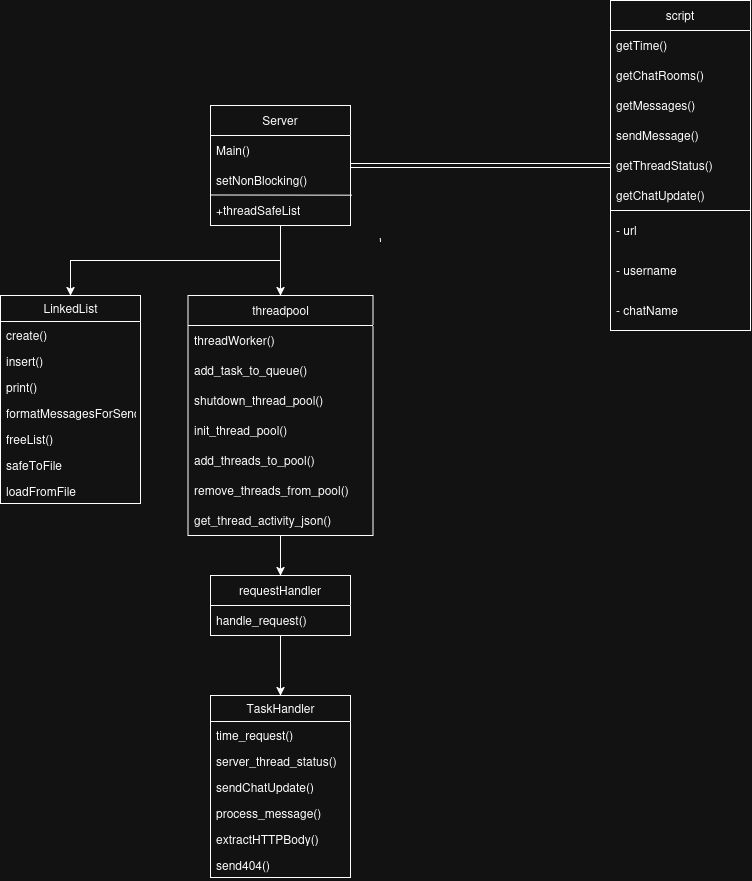

The diagram above was exported from draw.io. Its source (the exported page's mxGraphModel, read from the mxfile embedded in the PNG):
<mxGraphModel dx="1748" dy="2356" grid="1" gridSize="10" guides="1" tooltips="1" connect="1" arrows="1" fold="1" page="1" pageScale="1" pageWidth="850" pageHeight="1100" math="0" shadow="0">
  <root>
    <mxCell id="0" />
    <mxCell id="1" parent="0" />
    <mxCell id="pD_n94yUIqtjYhEorS_J-2" value="" style="endArrow=none;html=1;rounded=0;entryX=0.999;entryY=0.446;entryDx=0;entryDy=0;entryPerimeter=0;" edge="1" parent="1">
      <mxGeometry width="50" height="50" relative="1" as="geometry">
        <mxPoint x="480" y="146.42857142857133" as="sourcePoint" />
        <mxPoint x="479.76" y="142.58000000000004" as="targetPoint" />
      </mxGeometry>
    </mxCell>
    <mxCell id="pD_n94yUIqtjYhEorS_J-4" value="" style="endArrow=none;html=1;rounded=0;entryX=1;entryY=1;entryDx=0;entryDy=0;" edge="1" parent="1">
      <mxGeometry width="50" height="50" relative="1" as="geometry">
        <mxPoint x="480" y="70" as="sourcePoint" />
        <mxPoint x="480" y="70" as="targetPoint" />
      </mxGeometry>
    </mxCell>
    <mxCell id="pD_n94yUIqtjYhEorS_J-24" style="edgeStyle=orthogonalEdgeStyle;rounded=0;orthogonalLoop=1;jettySize=auto;html=1;exitX=0.5;exitY=1;exitDx=0;exitDy=0;entryX=0.5;entryY=0;entryDx=0;entryDy=0;" edge="1" parent="1" source="pD_n94yUIqtjYhEorS_J-7" target="pD_n94yUIqtjYhEorS_J-11">
      <mxGeometry relative="1" as="geometry" />
    </mxCell>
    <mxCell id="pD_n94yUIqtjYhEorS_J-41" style="edgeStyle=orthogonalEdgeStyle;rounded=0;orthogonalLoop=1;jettySize=auto;html=1;exitX=0.5;exitY=1;exitDx=0;exitDy=0;entryX=0.5;entryY=0;entryDx=0;entryDy=0;" edge="1" parent="1" source="pD_n94yUIqtjYhEorS_J-7" target="pD_n94yUIqtjYhEorS_J-33">
      <mxGeometry relative="1" as="geometry" />
    </mxCell>
    <mxCell id="pD_n94yUIqtjYhEorS_J-60" style="edgeStyle=orthogonalEdgeStyle;rounded=0;orthogonalLoop=1;jettySize=auto;html=1;exitX=1;exitY=0.5;exitDx=0;exitDy=0;entryX=0;entryY=0.5;entryDx=0;entryDy=0;shape=link;" edge="1" parent="1" source="pD_n94yUIqtjYhEorS_J-7" target="pD_n94yUIqtjYhEorS_J-45">
      <mxGeometry relative="1" as="geometry" />
    </mxCell>
    <mxCell id="pD_n94yUIqtjYhEorS_J-7" value="Server" style="swimlane;fontStyle=0;childLayout=stackLayout;horizontal=1;startSize=30;horizontalStack=0;resizeParent=1;resizeParentMax=0;resizeLast=0;collapsible=1;marginBottom=0;whiteSpace=wrap;html=1;" vertex="1" parent="1">
      <mxGeometry x="310" y="10" width="140" height="120" as="geometry" />
    </mxCell>
    <mxCell id="pD_n94yUIqtjYhEorS_J-8" value="Main()" style="text;strokeColor=none;fillColor=none;align=left;verticalAlign=middle;spacingLeft=4;spacingRight=4;overflow=hidden;points=[[0,0.5],[1,0.5]];portConstraint=eastwest;rotatable=0;whiteSpace=wrap;html=1;" vertex="1" parent="pD_n94yUIqtjYhEorS_J-7">
      <mxGeometry y="30" width="140" height="30" as="geometry" />
    </mxCell>
    <mxCell id="pD_n94yUIqtjYhEorS_J-9" value="setNonBlocking()" style="text;strokeColor=none;fillColor=none;align=left;verticalAlign=middle;spacingLeft=4;spacingRight=4;overflow=hidden;points=[[0,0.5],[1,0.5]];portConstraint=eastwest;rotatable=0;whiteSpace=wrap;html=1;" vertex="1" parent="pD_n94yUIqtjYhEorS_J-7">
      <mxGeometry y="60" width="140" height="30" as="geometry" />
    </mxCell>
    <mxCell id="pD_n94yUIqtjYhEorS_J-43" value="" style="endArrow=none;html=1;rounded=0;entryX=1.008;entryY=-0.011;entryDx=0;entryDy=0;entryPerimeter=0;exitX=0;exitY=-0.017;exitDx=0;exitDy=0;exitPerimeter=0;" edge="1" parent="pD_n94yUIqtjYhEorS_J-7" source="pD_n94yUIqtjYhEorS_J-42" target="pD_n94yUIqtjYhEorS_J-42">
      <mxGeometry width="50" height="50" relative="1" as="geometry">
        <mxPoint x="5" y="89.17" as="sourcePoint" />
        <mxPoint x="160" y="89" as="targetPoint" />
      </mxGeometry>
    </mxCell>
    <mxCell id="pD_n94yUIqtjYhEorS_J-42" value="+threadSafeList" style="text;strokeColor=none;fillColor=none;align=left;verticalAlign=middle;spacingLeft=4;spacingRight=4;overflow=hidden;points=[[0,0.5],[1,0.5]];portConstraint=eastwest;rotatable=0;whiteSpace=wrap;html=1;" vertex="1" parent="pD_n94yUIqtjYhEorS_J-7">
      <mxGeometry y="90" width="140" height="30" as="geometry" />
    </mxCell>
    <mxCell id="pD_n94yUIqtjYhEorS_J-25" style="edgeStyle=orthogonalEdgeStyle;rounded=0;orthogonalLoop=1;jettySize=auto;html=1;exitX=0.5;exitY=1;exitDx=0;exitDy=0;entryX=0.5;entryY=0;entryDx=0;entryDy=0;" edge="1" parent="1" source="pD_n94yUIqtjYhEorS_J-11" target="pD_n94yUIqtjYhEorS_J-20">
      <mxGeometry relative="1" as="geometry" />
    </mxCell>
    <mxCell id="pD_n94yUIqtjYhEorS_J-11" value="&lt;div&gt;threadpool&lt;/div&gt;" style="swimlane;fontStyle=0;childLayout=stackLayout;horizontal=1;startSize=30;horizontalStack=0;resizeParent=1;resizeParentMax=0;resizeLast=0;collapsible=1;marginBottom=0;whiteSpace=wrap;html=1;" vertex="1" parent="1">
      <mxGeometry x="287.5" y="200" width="185" height="240" as="geometry" />
    </mxCell>
    <mxCell id="pD_n94yUIqtjYhEorS_J-12" value="threadWorker()" style="text;strokeColor=none;fillColor=none;align=left;verticalAlign=middle;spacingLeft=4;spacingRight=4;overflow=hidden;points=[[0,0.5],[1,0.5]];portConstraint=eastwest;rotatable=0;whiteSpace=wrap;html=1;" vertex="1" parent="pD_n94yUIqtjYhEorS_J-11">
      <mxGeometry y="30" width="185" height="30" as="geometry" />
    </mxCell>
    <mxCell id="pD_n94yUIqtjYhEorS_J-13" value="add_task_to_queue()" style="text;strokeColor=none;fillColor=none;align=left;verticalAlign=middle;spacingLeft=4;spacingRight=4;overflow=hidden;points=[[0,0.5],[1,0.5]];portConstraint=eastwest;rotatable=0;whiteSpace=wrap;html=1;" vertex="1" parent="pD_n94yUIqtjYhEorS_J-11">
      <mxGeometry y="60" width="185" height="30" as="geometry" />
    </mxCell>
    <mxCell id="pD_n94yUIqtjYhEorS_J-14" value="shutdown_thread_pool()" style="text;strokeColor=none;fillColor=none;align=left;verticalAlign=middle;spacingLeft=4;spacingRight=4;overflow=hidden;points=[[0,0.5],[1,0.5]];portConstraint=eastwest;rotatable=0;whiteSpace=wrap;html=1;" vertex="1" parent="pD_n94yUIqtjYhEorS_J-11">
      <mxGeometry y="90" width="185" height="30" as="geometry" />
    </mxCell>
    <mxCell id="pD_n94yUIqtjYhEorS_J-15" value="init_thread_pool()" style="text;strokeColor=none;fillColor=none;align=left;verticalAlign=middle;spacingLeft=4;spacingRight=4;overflow=hidden;points=[[0,0.5],[1,0.5]];portConstraint=eastwest;rotatable=0;whiteSpace=wrap;html=1;" vertex="1" parent="pD_n94yUIqtjYhEorS_J-11">
      <mxGeometry y="120" width="185" height="30" as="geometry" />
    </mxCell>
    <mxCell id="pD_n94yUIqtjYhEorS_J-16" value="add_threads_to_pool()" style="text;strokeColor=none;fillColor=none;align=left;verticalAlign=middle;spacingLeft=4;spacingRight=4;overflow=hidden;points=[[0,0.5],[1,0.5]];portConstraint=eastwest;rotatable=0;whiteSpace=wrap;html=1;" vertex="1" parent="pD_n94yUIqtjYhEorS_J-11">
      <mxGeometry y="150" width="185" height="30" as="geometry" />
    </mxCell>
    <mxCell id="pD_n94yUIqtjYhEorS_J-17" value="remove_threads_from_pool()" style="text;strokeColor=none;fillColor=none;align=left;verticalAlign=middle;spacingLeft=4;spacingRight=4;overflow=hidden;points=[[0,0.5],[1,0.5]];portConstraint=eastwest;rotatable=0;whiteSpace=wrap;html=1;" vertex="1" parent="pD_n94yUIqtjYhEorS_J-11">
      <mxGeometry y="180" width="185" height="30" as="geometry" />
    </mxCell>
    <mxCell id="pD_n94yUIqtjYhEorS_J-18" value="get_thread_activity_json()" style="text;strokeColor=none;fillColor=none;align=left;verticalAlign=middle;spacingLeft=4;spacingRight=4;overflow=hidden;points=[[0,0.5],[1,0.5]];portConstraint=eastwest;rotatable=0;whiteSpace=wrap;html=1;" vertex="1" parent="pD_n94yUIqtjYhEorS_J-11">
      <mxGeometry y="210" width="185" height="30" as="geometry" />
    </mxCell>
    <mxCell id="pD_n94yUIqtjYhEorS_J-44" style="edgeStyle=orthogonalEdgeStyle;rounded=0;orthogonalLoop=1;jettySize=auto;html=1;exitX=0.5;exitY=1;exitDx=0;exitDy=0;entryX=0.5;entryY=0;entryDx=0;entryDy=0;" edge="1" parent="1" source="pD_n94yUIqtjYhEorS_J-20" target="pD_n94yUIqtjYhEorS_J-26">
      <mxGeometry relative="1" as="geometry" />
    </mxCell>
    <mxCell id="pD_n94yUIqtjYhEorS_J-20" value="requestHandler" style="swimlane;fontStyle=0;childLayout=stackLayout;horizontal=1;startSize=30;horizontalStack=0;resizeParent=1;resizeParentMax=0;resizeLast=0;collapsible=1;marginBottom=0;whiteSpace=wrap;html=1;" vertex="1" parent="1">
      <mxGeometry x="310" y="480" width="140" height="60" as="geometry" />
    </mxCell>
    <mxCell id="pD_n94yUIqtjYhEorS_J-21" value="handle_request()" style="text;strokeColor=none;fillColor=none;align=left;verticalAlign=middle;spacingLeft=4;spacingRight=4;overflow=hidden;points=[[0,0.5],[1,0.5]];portConstraint=eastwest;rotatable=0;whiteSpace=wrap;html=1;" vertex="1" parent="pD_n94yUIqtjYhEorS_J-20">
      <mxGeometry y="30" width="140" height="30" as="geometry" />
    </mxCell>
    <mxCell id="pD_n94yUIqtjYhEorS_J-26" value="TaskHandler" style="swimlane;fontStyle=0;childLayout=stackLayout;horizontal=1;startSize=26;fillColor=none;horizontalStack=0;resizeParent=1;resizeParentMax=0;resizeLast=0;collapsible=1;marginBottom=0;html=1;" vertex="1" parent="1">
      <mxGeometry x="310" y="600" width="140" height="182" as="geometry" />
    </mxCell>
    <mxCell id="pD_n94yUIqtjYhEorS_J-27" value="time_request()" style="text;strokeColor=none;fillColor=none;align=left;verticalAlign=top;spacingLeft=4;spacingRight=4;overflow=hidden;rotatable=0;points=[[0,0.5],[1,0.5]];portConstraint=eastwest;whiteSpace=wrap;html=1;" vertex="1" parent="pD_n94yUIqtjYhEorS_J-26">
      <mxGeometry y="26" width="140" height="26" as="geometry" />
    </mxCell>
    <mxCell id="pD_n94yUIqtjYhEorS_J-28" value="server_thread_status()" style="text;strokeColor=none;fillColor=none;align=left;verticalAlign=top;spacingLeft=4;spacingRight=4;overflow=hidden;rotatable=0;points=[[0,0.5],[1,0.5]];portConstraint=eastwest;whiteSpace=wrap;html=1;" vertex="1" parent="pD_n94yUIqtjYhEorS_J-26">
      <mxGeometry y="52" width="140" height="26" as="geometry" />
    </mxCell>
    <mxCell id="pD_n94yUIqtjYhEorS_J-29" value="sendChatUpdate()" style="text;strokeColor=none;fillColor=none;align=left;verticalAlign=top;spacingLeft=4;spacingRight=4;overflow=hidden;rotatable=0;points=[[0,0.5],[1,0.5]];portConstraint=eastwest;whiteSpace=wrap;html=1;" vertex="1" parent="pD_n94yUIqtjYhEorS_J-26">
      <mxGeometry y="78" width="140" height="26" as="geometry" />
    </mxCell>
    <mxCell id="pD_n94yUIqtjYhEorS_J-30" value="process_message()" style="text;strokeColor=none;fillColor=none;align=left;verticalAlign=top;spacingLeft=4;spacingRight=4;overflow=hidden;rotatable=0;points=[[0,0.5],[1,0.5]];portConstraint=eastwest;whiteSpace=wrap;html=1;" vertex="1" parent="pD_n94yUIqtjYhEorS_J-26">
      <mxGeometry y="104" width="140" height="26" as="geometry" />
    </mxCell>
    <mxCell id="pD_n94yUIqtjYhEorS_J-31" value="extractHTTPBody()" style="text;strokeColor=none;fillColor=none;align=left;verticalAlign=top;spacingLeft=4;spacingRight=4;overflow=hidden;rotatable=0;points=[[0,0.5],[1,0.5]];portConstraint=eastwest;whiteSpace=wrap;html=1;" vertex="1" parent="pD_n94yUIqtjYhEorS_J-26">
      <mxGeometry y="130" width="140" height="26" as="geometry" />
    </mxCell>
    <mxCell id="pD_n94yUIqtjYhEorS_J-32" value="&lt;div&gt;send404()&lt;/div&gt;&lt;div&gt;&lt;br&gt;&lt;/div&gt;" style="text;strokeColor=none;fillColor=none;align=left;verticalAlign=top;spacingLeft=4;spacingRight=4;overflow=hidden;rotatable=0;points=[[0,0.5],[1,0.5]];portConstraint=eastwest;whiteSpace=wrap;html=1;" vertex="1" parent="pD_n94yUIqtjYhEorS_J-26">
      <mxGeometry y="156" width="140" height="26" as="geometry" />
    </mxCell>
    <mxCell id="pD_n94yUIqtjYhEorS_J-33" value="LinkedList" style="swimlane;fontStyle=0;childLayout=stackLayout;horizontal=1;startSize=26;fillColor=none;horizontalStack=0;resizeParent=1;resizeParentMax=0;resizeLast=0;collapsible=1;marginBottom=0;html=1;" vertex="1" parent="1">
      <mxGeometry x="100" y="200" width="140" height="208" as="geometry" />
    </mxCell>
    <mxCell id="pD_n94yUIqtjYhEorS_J-34" value="create()" style="text;strokeColor=none;fillColor=none;align=left;verticalAlign=top;spacingLeft=4;spacingRight=4;overflow=hidden;rotatable=0;points=[[0,0.5],[1,0.5]];portConstraint=eastwest;whiteSpace=wrap;html=1;" vertex="1" parent="pD_n94yUIqtjYhEorS_J-33">
      <mxGeometry y="26" width="140" height="26" as="geometry" />
    </mxCell>
    <mxCell id="pD_n94yUIqtjYhEorS_J-35" value="insert()" style="text;strokeColor=none;fillColor=none;align=left;verticalAlign=top;spacingLeft=4;spacingRight=4;overflow=hidden;rotatable=0;points=[[0,0.5],[1,0.5]];portConstraint=eastwest;whiteSpace=wrap;html=1;" vertex="1" parent="pD_n94yUIqtjYhEorS_J-33">
      <mxGeometry y="52" width="140" height="26" as="geometry" />
    </mxCell>
    <mxCell id="pD_n94yUIqtjYhEorS_J-36" value="print()" style="text;strokeColor=none;fillColor=none;align=left;verticalAlign=top;spacingLeft=4;spacingRight=4;overflow=hidden;rotatable=0;points=[[0,0.5],[1,0.5]];portConstraint=eastwest;whiteSpace=wrap;html=1;" vertex="1" parent="pD_n94yUIqtjYhEorS_J-33">
      <mxGeometry y="78" width="140" height="26" as="geometry" />
    </mxCell>
    <mxCell id="pD_n94yUIqtjYhEorS_J-37" value="formatMessagesForSending()" style="text;strokeColor=none;fillColor=none;align=left;verticalAlign=top;spacingLeft=4;spacingRight=4;overflow=hidden;rotatable=0;points=[[0,0.5],[1,0.5]];portConstraint=eastwest;whiteSpace=wrap;html=1;" vertex="1" parent="pD_n94yUIqtjYhEorS_J-33">
      <mxGeometry y="104" width="140" height="26" as="geometry" />
    </mxCell>
    <mxCell id="pD_n94yUIqtjYhEorS_J-38" value="freeList()" style="text;strokeColor=none;fillColor=none;align=left;verticalAlign=top;spacingLeft=4;spacingRight=4;overflow=hidden;rotatable=0;points=[[0,0.5],[1,0.5]];portConstraint=eastwest;whiteSpace=wrap;html=1;" vertex="1" parent="pD_n94yUIqtjYhEorS_J-33">
      <mxGeometry y="130" width="140" height="26" as="geometry" />
    </mxCell>
    <mxCell id="pD_n94yUIqtjYhEorS_J-39" value="safeToFile" style="text;strokeColor=none;fillColor=none;align=left;verticalAlign=top;spacingLeft=4;spacingRight=4;overflow=hidden;rotatable=0;points=[[0,0.5],[1,0.5]];portConstraint=eastwest;whiteSpace=wrap;html=1;" vertex="1" parent="pD_n94yUIqtjYhEorS_J-33">
      <mxGeometry y="156" width="140" height="26" as="geometry" />
    </mxCell>
    <mxCell id="pD_n94yUIqtjYhEorS_J-40" value="loadFromFile" style="text;strokeColor=none;fillColor=none;align=left;verticalAlign=top;spacingLeft=4;spacingRight=4;overflow=hidden;rotatable=0;points=[[0,0.5],[1,0.5]];portConstraint=eastwest;whiteSpace=wrap;html=1;" vertex="1" parent="pD_n94yUIqtjYhEorS_J-33">
      <mxGeometry y="182" width="140" height="26" as="geometry" />
    </mxCell>
    <mxCell id="pD_n94yUIqtjYhEorS_J-45" value="script" style="swimlane;fontStyle=0;childLayout=stackLayout;horizontal=1;startSize=30;horizontalStack=0;resizeParent=1;resizeParentMax=0;resizeLast=0;collapsible=1;marginBottom=0;whiteSpace=wrap;html=1;" vertex="1" parent="1">
      <mxGeometry x="710" y="-95" width="140" height="330" as="geometry" />
    </mxCell>
    <mxCell id="pD_n94yUIqtjYhEorS_J-46" value="getTime()" style="text;strokeColor=none;fillColor=none;align=left;verticalAlign=middle;spacingLeft=4;spacingRight=4;overflow=hidden;points=[[0,0.5],[1,0.5]];portConstraint=eastwest;rotatable=0;whiteSpace=wrap;html=1;" vertex="1" parent="pD_n94yUIqtjYhEorS_J-45">
      <mxGeometry y="30" width="140" height="30" as="geometry" />
    </mxCell>
    <mxCell id="pD_n94yUIqtjYhEorS_J-47" value="getChatRooms()" style="text;strokeColor=none;fillColor=none;align=left;verticalAlign=middle;spacingLeft=4;spacingRight=4;overflow=hidden;points=[[0,0.5],[1,0.5]];portConstraint=eastwest;rotatable=0;whiteSpace=wrap;html=1;" vertex="1" parent="pD_n94yUIqtjYhEorS_J-45">
      <mxGeometry y="60" width="140" height="30" as="geometry" />
    </mxCell>
    <mxCell id="pD_n94yUIqtjYhEorS_J-48" value="getMessages()" style="text;strokeColor=none;fillColor=none;align=left;verticalAlign=middle;spacingLeft=4;spacingRight=4;overflow=hidden;points=[[0,0.5],[1,0.5]];portConstraint=eastwest;rotatable=0;whiteSpace=wrap;html=1;" vertex="1" parent="pD_n94yUIqtjYhEorS_J-45">
      <mxGeometry y="90" width="140" height="30" as="geometry" />
    </mxCell>
    <mxCell id="pD_n94yUIqtjYhEorS_J-49" value="sendMessage()" style="text;strokeColor=none;fillColor=none;align=left;verticalAlign=middle;spacingLeft=4;spacingRight=4;overflow=hidden;points=[[0,0.5],[1,0.5]];portConstraint=eastwest;rotatable=0;whiteSpace=wrap;html=1;" vertex="1" parent="pD_n94yUIqtjYhEorS_J-45">
      <mxGeometry y="120" width="140" height="30" as="geometry" />
    </mxCell>
    <mxCell id="pD_n94yUIqtjYhEorS_J-50" value="getThreadStatus()" style="text;strokeColor=none;fillColor=none;align=left;verticalAlign=middle;spacingLeft=4;spacingRight=4;overflow=hidden;points=[[0,0.5],[1,0.5]];portConstraint=eastwest;rotatable=0;whiteSpace=wrap;html=1;" vertex="1" parent="pD_n94yUIqtjYhEorS_J-45">
      <mxGeometry y="150" width="140" height="30" as="geometry" />
    </mxCell>
    <mxCell id="pD_n94yUIqtjYhEorS_J-51" value="getChatUpdate()" style="text;strokeColor=none;fillColor=none;align=left;verticalAlign=middle;spacingLeft=4;spacingRight=4;overflow=hidden;points=[[0,0.5],[1,0.5]];portConstraint=eastwest;rotatable=0;whiteSpace=wrap;html=1;" vertex="1" parent="pD_n94yUIqtjYhEorS_J-45">
      <mxGeometry y="180" width="140" height="30" as="geometry" />
    </mxCell>
    <mxCell id="pD_n94yUIqtjYhEorS_J-57" value="" style="endArrow=none;html=1;rounded=0;entryX=1;entryY=0.5;entryDx=0;entryDy=0;exitX=0;exitY=0.5;exitDx=0;exitDy=0;" edge="1" parent="pD_n94yUIqtjYhEorS_J-45">
      <mxGeometry width="50" height="50" relative="1" as="geometry">
        <mxPoint y="210" as="sourcePoint" />
        <mxPoint x="140" y="210" as="targetPoint" />
      </mxGeometry>
    </mxCell>
    <mxCell id="pD_n94yUIqtjYhEorS_J-56" value="- url" style="text;strokeColor=none;fillColor=none;align=left;verticalAlign=middle;spacingLeft=4;spacingRight=4;overflow=hidden;points=[[0,0.5],[1,0.5]];portConstraint=eastwest;rotatable=0;whiteSpace=wrap;html=1;" vertex="1" parent="pD_n94yUIqtjYhEorS_J-45">
      <mxGeometry y="210" width="140" height="40" as="geometry" />
    </mxCell>
    <mxCell id="pD_n94yUIqtjYhEorS_J-58" value="- username" style="text;strokeColor=none;fillColor=none;align=left;verticalAlign=middle;spacingLeft=4;spacingRight=4;overflow=hidden;points=[[0,0.5],[1,0.5]];portConstraint=eastwest;rotatable=0;whiteSpace=wrap;html=1;" vertex="1" parent="pD_n94yUIqtjYhEorS_J-45">
      <mxGeometry y="250" width="140" height="40" as="geometry" />
    </mxCell>
    <mxCell id="pD_n94yUIqtjYhEorS_J-59" value="- chatName" style="text;strokeColor=none;fillColor=none;align=left;verticalAlign=middle;spacingLeft=4;spacingRight=4;overflow=hidden;points=[[0,0.5],[1,0.5]];portConstraint=eastwest;rotatable=0;whiteSpace=wrap;html=1;" vertex="1" parent="pD_n94yUIqtjYhEorS_J-45">
      <mxGeometry y="290" width="140" height="40" as="geometry" />
    </mxCell>
  </root>
</mxGraphModel>